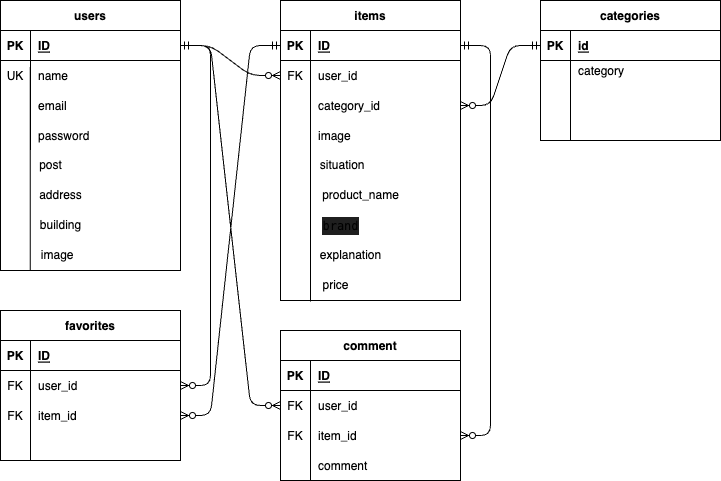

The diagram above was exported from draw.io. Its source (the exported page's mxGraphModel, read from the mxfile embedded in the PNG):
<mxGraphModel dx="1455" dy="387" grid="1" gridSize="10" guides="0" tooltips="1" connect="1" arrows="1" fold="1" page="1" pageScale="1" pageWidth="850" pageHeight="1400" math="0" shadow="0">
  <root>
    <mxCell id="0" />
    <mxCell id="1" parent="0" />
    <mxCell id="2" value="users" style="shape=table;startSize=30;container=1;collapsible=1;childLayout=tableLayout;fixedRows=1;rowLines=0;fontStyle=1;align=center;resizeLast=1;" parent="1" vertex="1">
      <mxGeometry x="-780" y="50" width="180" height="270" as="geometry" />
    </mxCell>
    <mxCell id="3" value="" style="shape=tableRow;horizontal=0;startSize=0;swimlaneHead=0;swimlaneBody=0;fillColor=none;collapsible=0;dropTarget=0;points=[[0,0.5],[1,0.5]];portConstraint=eastwest;top=0;left=0;right=0;bottom=1;" parent="2" vertex="1">
      <mxGeometry y="30" width="180" height="30" as="geometry" />
    </mxCell>
    <mxCell id="4" value="PK" style="shape=partialRectangle;connectable=0;fillColor=none;top=0;left=0;bottom=0;right=0;fontStyle=1;overflow=hidden;" parent="3" vertex="1">
      <mxGeometry width="30" height="30" as="geometry">
        <mxRectangle width="30" height="30" as="alternateBounds" />
      </mxGeometry>
    </mxCell>
    <mxCell id="5" value="ID" style="shape=partialRectangle;connectable=0;fillColor=none;top=0;left=0;bottom=0;right=0;align=left;spacingLeft=6;fontStyle=5;overflow=hidden;" parent="3" vertex="1">
      <mxGeometry x="30" width="150" height="30" as="geometry">
        <mxRectangle width="150" height="30" as="alternateBounds" />
      </mxGeometry>
    </mxCell>
    <mxCell id="6" value="" style="shape=tableRow;horizontal=0;startSize=0;swimlaneHead=0;swimlaneBody=0;fillColor=none;collapsible=0;dropTarget=0;points=[[0,0.5],[1,0.5]];portConstraint=eastwest;top=0;left=0;right=0;bottom=0;" parent="2" vertex="1">
      <mxGeometry y="60" width="180" height="30" as="geometry" />
    </mxCell>
    <mxCell id="7" value="UK" style="shape=partialRectangle;connectable=0;fillColor=none;top=0;left=0;bottom=0;right=0;editable=1;overflow=hidden;" parent="6" vertex="1">
      <mxGeometry width="30" height="30" as="geometry">
        <mxRectangle width="30" height="30" as="alternateBounds" />
      </mxGeometry>
    </mxCell>
    <mxCell id="8" value="name" style="shape=partialRectangle;connectable=0;fillColor=none;top=0;left=0;bottom=0;right=0;align=left;spacingLeft=6;overflow=hidden;" parent="6" vertex="1">
      <mxGeometry x="30" width="150" height="30" as="geometry">
        <mxRectangle width="150" height="30" as="alternateBounds" />
      </mxGeometry>
    </mxCell>
    <mxCell id="9" value="" style="shape=tableRow;horizontal=0;startSize=0;swimlaneHead=0;swimlaneBody=0;fillColor=none;collapsible=0;dropTarget=0;points=[[0,0.5],[1,0.5]];portConstraint=eastwest;top=0;left=0;right=0;bottom=0;" parent="2" vertex="1">
      <mxGeometry y="90" width="180" height="30" as="geometry" />
    </mxCell>
    <mxCell id="10" value="" style="shape=partialRectangle;connectable=0;fillColor=none;top=0;left=0;bottom=0;right=0;editable=1;overflow=hidden;" parent="9" vertex="1">
      <mxGeometry width="30" height="30" as="geometry">
        <mxRectangle width="30" height="30" as="alternateBounds" />
      </mxGeometry>
    </mxCell>
    <mxCell id="11" value="email" style="shape=partialRectangle;connectable=0;fillColor=none;top=0;left=0;bottom=0;right=0;align=left;spacingLeft=6;overflow=hidden;" parent="9" vertex="1">
      <mxGeometry x="30" width="150" height="30" as="geometry">
        <mxRectangle width="150" height="30" as="alternateBounds" />
      </mxGeometry>
    </mxCell>
    <mxCell id="12" value="" style="shape=tableRow;horizontal=0;startSize=0;swimlaneHead=0;swimlaneBody=0;fillColor=none;collapsible=0;dropTarget=0;points=[[0,0.5],[1,0.5]];portConstraint=eastwest;top=0;left=0;right=0;bottom=0;" parent="2" vertex="1">
      <mxGeometry y="120" width="180" height="30" as="geometry" />
    </mxCell>
    <mxCell id="13" value="" style="shape=partialRectangle;connectable=0;fillColor=none;top=0;left=0;bottom=0;right=0;editable=1;overflow=hidden;" parent="12" vertex="1">
      <mxGeometry width="30" height="30" as="geometry">
        <mxRectangle width="30" height="30" as="alternateBounds" />
      </mxGeometry>
    </mxCell>
    <mxCell id="14" value="password" style="shape=partialRectangle;connectable=0;fillColor=none;top=0;left=0;bottom=0;right=0;align=left;spacingLeft=6;overflow=hidden;" parent="12" vertex="1">
      <mxGeometry x="30" width="150" height="30" as="geometry">
        <mxRectangle width="150" height="30" as="alternateBounds" />
      </mxGeometry>
    </mxCell>
    <mxCell id="15" value="items" style="shape=table;startSize=30;container=1;collapsible=1;childLayout=tableLayout;fixedRows=1;rowLines=0;fontStyle=1;align=center;resizeLast=1;" parent="1" vertex="1">
      <mxGeometry x="-500" y="50" width="180" height="300" as="geometry" />
    </mxCell>
    <mxCell id="16" value="" style="shape=tableRow;horizontal=0;startSize=0;swimlaneHead=0;swimlaneBody=0;fillColor=none;collapsible=0;dropTarget=0;points=[[0,0.5],[1,0.5]];portConstraint=eastwest;top=0;left=0;right=0;bottom=1;" parent="15" vertex="1">
      <mxGeometry y="30" width="180" height="30" as="geometry" />
    </mxCell>
    <mxCell id="17" value="PK" style="shape=partialRectangle;connectable=0;fillColor=none;top=0;left=0;bottom=0;right=0;fontStyle=1;overflow=hidden;" parent="16" vertex="1">
      <mxGeometry width="30" height="30" as="geometry">
        <mxRectangle width="30" height="30" as="alternateBounds" />
      </mxGeometry>
    </mxCell>
    <mxCell id="18" value="ID" style="shape=partialRectangle;connectable=0;fillColor=none;top=0;left=0;bottom=0;right=0;align=left;spacingLeft=6;fontStyle=5;overflow=hidden;" parent="16" vertex="1">
      <mxGeometry x="30" width="150" height="30" as="geometry">
        <mxRectangle width="150" height="30" as="alternateBounds" />
      </mxGeometry>
    </mxCell>
    <mxCell id="19" value="" style="shape=tableRow;horizontal=0;startSize=0;swimlaneHead=0;swimlaneBody=0;fillColor=none;collapsible=0;dropTarget=0;points=[[0,0.5],[1,0.5]];portConstraint=eastwest;top=0;left=0;right=0;bottom=0;" parent="15" vertex="1">
      <mxGeometry y="60" width="180" height="30" as="geometry" />
    </mxCell>
    <mxCell id="20" value="FK" style="shape=partialRectangle;connectable=0;fillColor=none;top=0;left=0;bottom=0;right=0;editable=1;overflow=hidden;" parent="19" vertex="1">
      <mxGeometry width="30" height="30" as="geometry">
        <mxRectangle width="30" height="30" as="alternateBounds" />
      </mxGeometry>
    </mxCell>
    <mxCell id="21" value="user_id" style="shape=partialRectangle;connectable=0;fillColor=none;top=0;left=0;bottom=0;right=0;align=left;spacingLeft=6;overflow=hidden;" parent="19" vertex="1">
      <mxGeometry x="30" width="150" height="30" as="geometry">
        <mxRectangle width="150" height="30" as="alternateBounds" />
      </mxGeometry>
    </mxCell>
    <mxCell id="22" value="" style="shape=tableRow;horizontal=0;startSize=0;swimlaneHead=0;swimlaneBody=0;fillColor=none;collapsible=0;dropTarget=0;points=[[0,0.5],[1,0.5]];portConstraint=eastwest;top=0;left=0;right=0;bottom=0;" parent="15" vertex="1">
      <mxGeometry y="90" width="180" height="30" as="geometry" />
    </mxCell>
    <mxCell id="23" value="" style="shape=partialRectangle;connectable=0;fillColor=none;top=0;left=0;bottom=0;right=0;editable=1;overflow=hidden;" parent="22" vertex="1">
      <mxGeometry width="30" height="30" as="geometry">
        <mxRectangle width="30" height="30" as="alternateBounds" />
      </mxGeometry>
    </mxCell>
    <mxCell id="24" value="category_id" style="shape=partialRectangle;connectable=0;fillColor=none;top=0;left=0;bottom=0;right=0;align=left;spacingLeft=6;overflow=hidden;" parent="22" vertex="1">
      <mxGeometry x="30" width="150" height="30" as="geometry">
        <mxRectangle width="150" height="30" as="alternateBounds" />
      </mxGeometry>
    </mxCell>
    <mxCell id="25" value="" style="shape=tableRow;horizontal=0;startSize=0;swimlaneHead=0;swimlaneBody=0;fillColor=none;collapsible=0;dropTarget=0;points=[[0,0.5],[1,0.5]];portConstraint=eastwest;top=0;left=0;right=0;bottom=0;" parent="15" vertex="1">
      <mxGeometry y="120" width="180" height="30" as="geometry" />
    </mxCell>
    <mxCell id="26" value="" style="shape=partialRectangle;connectable=0;fillColor=none;top=0;left=0;bottom=0;right=0;editable=1;overflow=hidden;" parent="25" vertex="1">
      <mxGeometry width="30" height="30" as="geometry">
        <mxRectangle width="30" height="30" as="alternateBounds" />
      </mxGeometry>
    </mxCell>
    <mxCell id="27" value="image" style="shape=partialRectangle;connectable=0;fillColor=none;top=0;left=0;bottom=0;right=0;align=left;spacingLeft=6;overflow=hidden;" parent="25" vertex="1">
      <mxGeometry x="30" width="150" height="30" as="geometry">
        <mxRectangle width="150" height="30" as="alternateBounds" />
      </mxGeometry>
    </mxCell>
    <mxCell id="28" value="situation&amp;nbsp;&amp;nbsp;" style="text;html=1;align=center;verticalAlign=middle;resizable=0;points=[];autosize=1;strokeColor=none;fillColor=none;" parent="1" vertex="1">
      <mxGeometry x="-470" y="200" width="70" height="30" as="geometry" />
    </mxCell>
    <mxCell id="29" value="product_name" style="text;html=1;align=center;verticalAlign=middle;resizable=0;points=[];autosize=1;strokeColor=none;fillColor=none;" parent="1" vertex="1">
      <mxGeometry x="-470" y="230" width="100" height="30" as="geometry" />
    </mxCell>
    <mxCell id="30" value="explanation" style="text;html=1;align=center;verticalAlign=middle;resizable=0;points=[];autosize=1;strokeColor=none;fillColor=none;" parent="1" vertex="1">
      <mxGeometry x="-470" y="290" width="80" height="30" as="geometry" />
    </mxCell>
    <mxCell id="33" value="price" style="text;html=1;align=center;verticalAlign=middle;resizable=0;points=[];autosize=1;strokeColor=none;fillColor=none;" parent="1" vertex="1">
      <mxGeometry x="-470" y="320" width="50" height="30" as="geometry" />
    </mxCell>
    <mxCell id="35" value="" style="endArrow=none;html=1;rounded=0;entryX=0.167;entryY=-0.033;entryDx=0;entryDy=0;entryPerimeter=0;exitX=0;exitY=1.033;exitDx=0;exitDy=0;exitPerimeter=0;" parent="1" source="33" target="25" edge="1">
      <mxGeometry relative="1" as="geometry">
        <mxPoint x="-620" y="270" as="sourcePoint" />
        <mxPoint x="-460" y="270" as="targetPoint" />
      </mxGeometry>
    </mxCell>
    <mxCell id="60" value="" style="endArrow=none;html=1;rounded=0;exitX=0.166;exitY=0;exitDx=0;exitDy=0;exitPerimeter=0;entryX=-0.004;entryY=1;entryDx=0;entryDy=0;entryPerimeter=0;" parent="1" source="6" target="100" edge="1">
      <mxGeometry relative="1" as="geometry">
        <mxPoint x="-749.94" y="370.51" as="sourcePoint" />
        <mxPoint x="-750" y="330" as="targetPoint" />
      </mxGeometry>
    </mxCell>
    <mxCell id="61" value="comment" style="shape=table;startSize=30;container=1;collapsible=1;childLayout=tableLayout;fixedRows=1;rowLines=0;fontStyle=1;align=center;resizeLast=1;" parent="1" vertex="1">
      <mxGeometry x="-500" y="380" width="180" height="150" as="geometry" />
    </mxCell>
    <mxCell id="62" value="" style="shape=tableRow;horizontal=0;startSize=0;swimlaneHead=0;swimlaneBody=0;fillColor=none;collapsible=0;dropTarget=0;points=[[0,0.5],[1,0.5]];portConstraint=eastwest;top=0;left=0;right=0;bottom=1;" parent="61" vertex="1">
      <mxGeometry y="30" width="180" height="30" as="geometry" />
    </mxCell>
    <mxCell id="63" value="PK" style="shape=partialRectangle;connectable=0;fillColor=none;top=0;left=0;bottom=0;right=0;fontStyle=1;overflow=hidden;" parent="62" vertex="1">
      <mxGeometry width="30" height="30" as="geometry">
        <mxRectangle width="30" height="30" as="alternateBounds" />
      </mxGeometry>
    </mxCell>
    <mxCell id="64" value="ID" style="shape=partialRectangle;connectable=0;fillColor=none;top=0;left=0;bottom=0;right=0;align=left;spacingLeft=6;fontStyle=5;overflow=hidden;" parent="62" vertex="1">
      <mxGeometry x="30" width="150" height="30" as="geometry">
        <mxRectangle width="150" height="30" as="alternateBounds" />
      </mxGeometry>
    </mxCell>
    <mxCell id="65" value="" style="shape=tableRow;horizontal=0;startSize=0;swimlaneHead=0;swimlaneBody=0;fillColor=none;collapsible=0;dropTarget=0;points=[[0,0.5],[1,0.5]];portConstraint=eastwest;top=0;left=0;right=0;bottom=0;" parent="61" vertex="1">
      <mxGeometry y="60" width="180" height="30" as="geometry" />
    </mxCell>
    <mxCell id="66" value="FK" style="shape=partialRectangle;connectable=0;fillColor=none;top=0;left=0;bottom=0;right=0;editable=1;overflow=hidden;" parent="65" vertex="1">
      <mxGeometry width="30" height="30" as="geometry">
        <mxRectangle width="30" height="30" as="alternateBounds" />
      </mxGeometry>
    </mxCell>
    <mxCell id="67" value="user_id" style="shape=partialRectangle;connectable=0;fillColor=none;top=0;left=0;bottom=0;right=0;align=left;spacingLeft=6;overflow=hidden;" parent="65" vertex="1">
      <mxGeometry x="30" width="150" height="30" as="geometry">
        <mxRectangle width="150" height="30" as="alternateBounds" />
      </mxGeometry>
    </mxCell>
    <mxCell id="68" value="" style="shape=tableRow;horizontal=0;startSize=0;swimlaneHead=0;swimlaneBody=0;fillColor=none;collapsible=0;dropTarget=0;points=[[0,0.5],[1,0.5]];portConstraint=eastwest;top=0;left=0;right=0;bottom=0;" parent="61" vertex="1">
      <mxGeometry y="90" width="180" height="30" as="geometry" />
    </mxCell>
    <mxCell id="69" value="FK" style="shape=partialRectangle;connectable=0;fillColor=none;top=0;left=0;bottom=0;right=0;editable=1;overflow=hidden;" parent="68" vertex="1">
      <mxGeometry width="30" height="30" as="geometry">
        <mxRectangle width="30" height="30" as="alternateBounds" />
      </mxGeometry>
    </mxCell>
    <mxCell id="70" value="item_id" style="shape=partialRectangle;connectable=0;fillColor=none;top=0;left=0;bottom=0;right=0;align=left;spacingLeft=6;overflow=hidden;" parent="68" vertex="1">
      <mxGeometry x="30" width="150" height="30" as="geometry">
        <mxRectangle width="150" height="30" as="alternateBounds" />
      </mxGeometry>
    </mxCell>
    <mxCell id="71" value="" style="shape=tableRow;horizontal=0;startSize=0;swimlaneHead=0;swimlaneBody=0;fillColor=none;collapsible=0;dropTarget=0;points=[[0,0.5],[1,0.5]];portConstraint=eastwest;top=0;left=0;right=0;bottom=0;" parent="61" vertex="1">
      <mxGeometry y="120" width="180" height="30" as="geometry" />
    </mxCell>
    <mxCell id="72" value="" style="shape=partialRectangle;connectable=0;fillColor=none;top=0;left=0;bottom=0;right=0;editable=1;overflow=hidden;" parent="71" vertex="1">
      <mxGeometry width="30" height="30" as="geometry">
        <mxRectangle width="30" height="30" as="alternateBounds" />
      </mxGeometry>
    </mxCell>
    <mxCell id="73" value="comment" style="shape=partialRectangle;connectable=0;fillColor=none;top=0;left=0;bottom=0;right=0;align=left;spacingLeft=6;overflow=hidden;" parent="71" vertex="1">
      <mxGeometry x="30" width="150" height="30" as="geometry">
        <mxRectangle width="150" height="30" as="alternateBounds" />
      </mxGeometry>
    </mxCell>
    <mxCell id="74" value="favorites" style="shape=table;startSize=30;container=1;collapsible=1;childLayout=tableLayout;fixedRows=1;rowLines=0;fontStyle=1;align=center;resizeLast=1;" parent="1" vertex="1">
      <mxGeometry x="-780" y="360" width="180" height="150" as="geometry" />
    </mxCell>
    <mxCell id="75" value="" style="shape=tableRow;horizontal=0;startSize=0;swimlaneHead=0;swimlaneBody=0;fillColor=none;collapsible=0;dropTarget=0;points=[[0,0.5],[1,0.5]];portConstraint=eastwest;top=0;left=0;right=0;bottom=1;" parent="74" vertex="1">
      <mxGeometry y="30" width="180" height="30" as="geometry" />
    </mxCell>
    <mxCell id="76" value="PK" style="shape=partialRectangle;connectable=0;fillColor=none;top=0;left=0;bottom=0;right=0;fontStyle=1;overflow=hidden;" parent="75" vertex="1">
      <mxGeometry width="30" height="30" as="geometry">
        <mxRectangle width="30" height="30" as="alternateBounds" />
      </mxGeometry>
    </mxCell>
    <mxCell id="77" value="ID" style="shape=partialRectangle;connectable=0;fillColor=none;top=0;left=0;bottom=0;right=0;align=left;spacingLeft=6;fontStyle=5;overflow=hidden;" parent="75" vertex="1">
      <mxGeometry x="30" width="150" height="30" as="geometry">
        <mxRectangle width="150" height="30" as="alternateBounds" />
      </mxGeometry>
    </mxCell>
    <mxCell id="78" value="" style="shape=tableRow;horizontal=0;startSize=0;swimlaneHead=0;swimlaneBody=0;fillColor=none;collapsible=0;dropTarget=0;points=[[0,0.5],[1,0.5]];portConstraint=eastwest;top=0;left=0;right=0;bottom=0;" parent="74" vertex="1">
      <mxGeometry y="60" width="180" height="30" as="geometry" />
    </mxCell>
    <mxCell id="79" value="FK" style="shape=partialRectangle;connectable=0;fillColor=none;top=0;left=0;bottom=0;right=0;editable=1;overflow=hidden;" parent="78" vertex="1">
      <mxGeometry width="30" height="30" as="geometry">
        <mxRectangle width="30" height="30" as="alternateBounds" />
      </mxGeometry>
    </mxCell>
    <mxCell id="80" value="user_id" style="shape=partialRectangle;connectable=0;fillColor=none;top=0;left=0;bottom=0;right=0;align=left;spacingLeft=6;overflow=hidden;" parent="78" vertex="1">
      <mxGeometry x="30" width="150" height="30" as="geometry">
        <mxRectangle width="150" height="30" as="alternateBounds" />
      </mxGeometry>
    </mxCell>
    <mxCell id="81" value="" style="shape=tableRow;horizontal=0;startSize=0;swimlaneHead=0;swimlaneBody=0;fillColor=none;collapsible=0;dropTarget=0;points=[[0,0.5],[1,0.5]];portConstraint=eastwest;top=0;left=0;right=0;bottom=0;" parent="74" vertex="1">
      <mxGeometry y="90" width="180" height="30" as="geometry" />
    </mxCell>
    <mxCell id="82" value="FK" style="shape=partialRectangle;connectable=0;fillColor=none;top=0;left=0;bottom=0;right=0;editable=1;overflow=hidden;" parent="81" vertex="1">
      <mxGeometry width="30" height="30" as="geometry">
        <mxRectangle width="30" height="30" as="alternateBounds" />
      </mxGeometry>
    </mxCell>
    <mxCell id="83" value="item_id" style="shape=partialRectangle;connectable=0;fillColor=none;top=0;left=0;bottom=0;right=0;align=left;spacingLeft=6;overflow=hidden;" parent="81" vertex="1">
      <mxGeometry x="30" width="150" height="30" as="geometry">
        <mxRectangle width="150" height="30" as="alternateBounds" />
      </mxGeometry>
    </mxCell>
    <mxCell id="84" value="" style="shape=tableRow;horizontal=0;startSize=0;swimlaneHead=0;swimlaneBody=0;fillColor=none;collapsible=0;dropTarget=0;points=[[0,0.5],[1,0.5]];portConstraint=eastwest;top=0;left=0;right=0;bottom=0;" parent="74" vertex="1">
      <mxGeometry y="120" width="180" height="30" as="geometry" />
    </mxCell>
    <mxCell id="85" value="" style="shape=partialRectangle;connectable=0;fillColor=none;top=0;left=0;bottom=0;right=0;editable=1;overflow=hidden;" parent="84" vertex="1">
      <mxGeometry width="30" height="30" as="geometry">
        <mxRectangle width="30" height="30" as="alternateBounds" />
      </mxGeometry>
    </mxCell>
    <mxCell id="86" value="" style="shape=partialRectangle;connectable=0;fillColor=none;top=0;left=0;bottom=0;right=0;align=left;spacingLeft=6;overflow=hidden;" parent="84" vertex="1">
      <mxGeometry x="30" width="150" height="30" as="geometry">
        <mxRectangle width="150" height="30" as="alternateBounds" />
      </mxGeometry>
    </mxCell>
    <mxCell id="87" value="" style="edgeStyle=entityRelationEdgeStyle;fontSize=12;html=1;endArrow=ERzeroToMany;startArrow=ERmandOne;exitX=1;exitY=0.5;exitDx=0;exitDy=0;entryX=0;entryY=0.5;entryDx=0;entryDy=0;" parent="1" source="3" target="19" edge="1">
      <mxGeometry width="100" height="100" relative="1" as="geometry">
        <mxPoint x="-560" y="140" as="sourcePoint" />
        <mxPoint x="-490" y="290" as="targetPoint" />
      </mxGeometry>
    </mxCell>
    <mxCell id="90" value="" style="edgeStyle=entityRelationEdgeStyle;fontSize=12;html=1;endArrow=ERzeroToMany;startArrow=ERmandOne;exitX=1;exitY=0.5;exitDx=0;exitDy=0;entryX=1;entryY=0.5;entryDx=0;entryDy=0;" parent="1" source="16" target="68" edge="1">
      <mxGeometry width="100" height="100" relative="1" as="geometry">
        <mxPoint x="-590" y="340" as="sourcePoint" />
        <mxPoint x="-490" y="240" as="targetPoint" />
      </mxGeometry>
    </mxCell>
    <mxCell id="91" value="" style="edgeStyle=entityRelationEdgeStyle;fontSize=12;html=1;endArrow=ERzeroToMany;startArrow=ERmandOne;entryX=1;entryY=0.5;entryDx=0;entryDy=0;" parent="1" target="78" edge="1">
      <mxGeometry width="100" height="100" relative="1" as="geometry">
        <mxPoint x="-600" y="95" as="sourcePoint" />
        <mxPoint x="-780" y="545" as="targetPoint" />
      </mxGeometry>
    </mxCell>
    <mxCell id="92" value="" style="edgeStyle=entityRelationEdgeStyle;fontSize=12;html=1;endArrow=ERzeroToMany;startArrow=ERmandOne;exitX=0;exitY=0.5;exitDx=0;exitDy=0;entryX=1;entryY=0.5;entryDx=0;entryDy=0;" parent="1" source="16" target="81" edge="1">
      <mxGeometry width="100" height="100" relative="1" as="geometry">
        <mxPoint x="-590" y="400" as="sourcePoint" />
        <mxPoint x="-490" y="300" as="targetPoint" />
      </mxGeometry>
    </mxCell>
    <mxCell id="94" value="post" style="text;html=1;align=center;verticalAlign=middle;resizable=0;points=[];autosize=1;strokeColor=none;fillColor=none;" vertex="1" parent="1">
      <mxGeometry x="-755" y="200" width="50" height="30" as="geometry" />
    </mxCell>
    <mxCell id="98" value="&amp;nbsp; &amp;nbsp; &amp;nbsp; address" style="text;html=1;align=center;verticalAlign=middle;resizable=0;points=[];autosize=1;strokeColor=none;fillColor=none;" vertex="1" parent="1">
      <mxGeometry x="-775" y="230" width="90" height="30" as="geometry" />
    </mxCell>
    <mxCell id="99" value="building&lt;br&gt;" style="text;html=1;align=center;verticalAlign=middle;resizable=0;points=[];autosize=1;strokeColor=none;fillColor=none;" vertex="1" parent="1">
      <mxGeometry x="-750" y="260" width="60" height="30" as="geometry" />
    </mxCell>
    <mxCell id="100" value="image&amp;nbsp;&amp;nbsp;" style="text;html=1;align=center;verticalAlign=middle;resizable=0;points=[];autosize=1;strokeColor=none;fillColor=none;" vertex="1" parent="1">
      <mxGeometry x="-750" y="290" width="60" height="30" as="geometry" />
    </mxCell>
    <mxCell id="101" value="categories" style="shape=table;startSize=30;container=1;collapsible=1;childLayout=tableLayout;fixedRows=1;rowLines=0;fontStyle=1;align=center;resizeLast=1;" vertex="1" parent="1">
      <mxGeometry x="-240" y="50" width="180" height="140" as="geometry" />
    </mxCell>
    <mxCell id="102" value="" style="shape=tableRow;horizontal=0;startSize=0;swimlaneHead=0;swimlaneBody=0;fillColor=none;collapsible=0;dropTarget=0;points=[[0,0.5],[1,0.5]];portConstraint=eastwest;top=0;left=0;right=0;bottom=1;" vertex="1" parent="101">
      <mxGeometry y="30" width="180" height="30" as="geometry" />
    </mxCell>
    <mxCell id="103" value="PK" style="shape=partialRectangle;connectable=0;fillColor=none;top=0;left=0;bottom=0;right=0;fontStyle=1;overflow=hidden;" vertex="1" parent="102">
      <mxGeometry width="30" height="30" as="geometry">
        <mxRectangle width="30" height="30" as="alternateBounds" />
      </mxGeometry>
    </mxCell>
    <mxCell id="104" value="id" style="shape=partialRectangle;connectable=0;fillColor=none;top=0;left=0;bottom=0;right=0;align=left;spacingLeft=6;fontStyle=5;overflow=hidden;" vertex="1" parent="102">
      <mxGeometry x="30" width="150" height="30" as="geometry">
        <mxRectangle width="150" height="30" as="alternateBounds" />
      </mxGeometry>
    </mxCell>
    <mxCell id="105" value="" style="shape=tableRow;horizontal=0;startSize=0;swimlaneHead=0;swimlaneBody=0;fillColor=none;collapsible=0;dropTarget=0;points=[[0,0.5],[1,0.5]];portConstraint=eastwest;top=0;left=0;right=0;bottom=0;" vertex="1" parent="101">
      <mxGeometry y="60" width="180" height="20" as="geometry" />
    </mxCell>
    <mxCell id="106" value="" style="shape=partialRectangle;connectable=0;fillColor=none;top=0;left=0;bottom=0;right=0;editable=1;overflow=hidden;" vertex="1" parent="105">
      <mxGeometry width="30" height="20" as="geometry">
        <mxRectangle width="30" height="20" as="alternateBounds" />
      </mxGeometry>
    </mxCell>
    <mxCell id="107" value="category" style="shape=partialRectangle;connectable=0;fillColor=none;top=0;left=0;bottom=0;right=0;align=left;spacingLeft=6;overflow=hidden;" vertex="1" parent="105">
      <mxGeometry x="30" width="150" height="20" as="geometry">
        <mxRectangle width="150" height="20" as="alternateBounds" />
      </mxGeometry>
    </mxCell>
    <mxCell id="108" value="" style="shape=tableRow;horizontal=0;startSize=0;swimlaneHead=0;swimlaneBody=0;fillColor=none;collapsible=0;dropTarget=0;points=[[0,0.5],[1,0.5]];portConstraint=eastwest;top=0;left=0;right=0;bottom=0;" vertex="1" parent="101">
      <mxGeometry y="80" width="180" height="30" as="geometry" />
    </mxCell>
    <mxCell id="109" value="" style="shape=partialRectangle;connectable=0;fillColor=none;top=0;left=0;bottom=0;right=0;editable=1;overflow=hidden;" vertex="1" parent="108">
      <mxGeometry width="30" height="30" as="geometry">
        <mxRectangle width="30" height="30" as="alternateBounds" />
      </mxGeometry>
    </mxCell>
    <mxCell id="110" value="" style="shape=partialRectangle;connectable=0;fillColor=none;top=0;left=0;bottom=0;right=0;align=left;spacingLeft=6;overflow=hidden;" vertex="1" parent="108">
      <mxGeometry x="30" width="150" height="30" as="geometry">
        <mxRectangle width="150" height="30" as="alternateBounds" />
      </mxGeometry>
    </mxCell>
    <mxCell id="111" value="" style="shape=tableRow;horizontal=0;startSize=0;swimlaneHead=0;swimlaneBody=0;fillColor=none;collapsible=0;dropTarget=0;points=[[0,0.5],[1,0.5]];portConstraint=eastwest;top=0;left=0;right=0;bottom=0;" vertex="1" parent="101">
      <mxGeometry y="110" width="180" height="30" as="geometry" />
    </mxCell>
    <mxCell id="112" value="" style="shape=partialRectangle;connectable=0;fillColor=none;top=0;left=0;bottom=0;right=0;editable=1;overflow=hidden;" vertex="1" parent="111">
      <mxGeometry width="30" height="30" as="geometry">
        <mxRectangle width="30" height="30" as="alternateBounds" />
      </mxGeometry>
    </mxCell>
    <mxCell id="113" value="" style="shape=partialRectangle;connectable=0;fillColor=none;top=0;left=0;bottom=0;right=0;align=left;spacingLeft=6;overflow=hidden;" vertex="1" parent="111">
      <mxGeometry x="30" width="150" height="30" as="geometry">
        <mxRectangle width="150" height="30" as="alternateBounds" />
      </mxGeometry>
    </mxCell>
    <mxCell id="114" value="" style="edgeStyle=entityRelationEdgeStyle;fontSize=12;html=1;endArrow=ERzeroToMany;startArrow=ERmandOne;exitX=0;exitY=0.5;exitDx=0;exitDy=0;entryX=1;entryY=0.5;entryDx=0;entryDy=0;" edge="1" parent="1" source="102" target="22">
      <mxGeometry width="100" height="100" relative="1" as="geometry">
        <mxPoint x="-360" y="230" as="sourcePoint" />
        <mxPoint x="-260" y="130" as="targetPoint" />
      </mxGeometry>
    </mxCell>
    <mxCell id="115" value="&lt;div style=&quot;background-color: rgb(31, 31, 31); font-family: Menlo, Monaco, &amp;quot;Courier New&amp;quot;, monospace; line-height: 18px;&quot;&gt;brand&lt;/div&gt;" style="text;html=1;align=center;verticalAlign=middle;resizable=0;points=[];autosize=1;strokeColor=none;fillColor=none;" vertex="1" parent="1">
      <mxGeometry x="-470" y="260" width="60" height="30" as="geometry" />
    </mxCell>
    <mxCell id="116" value="" style="edgeStyle=entityRelationEdgeStyle;fontSize=12;html=1;endArrow=ERzeroToMany;startArrow=ERmandOne;exitX=1;exitY=0.5;exitDx=0;exitDy=0;entryX=0;entryY=0.5;entryDx=0;entryDy=0;" edge="1" parent="1" source="3" target="65">
      <mxGeometry width="100" height="100" relative="1" as="geometry">
        <mxPoint x="-590" y="340" as="sourcePoint" />
        <mxPoint x="-490" y="240" as="targetPoint" />
      </mxGeometry>
    </mxCell>
  </root>
</mxGraphModel>